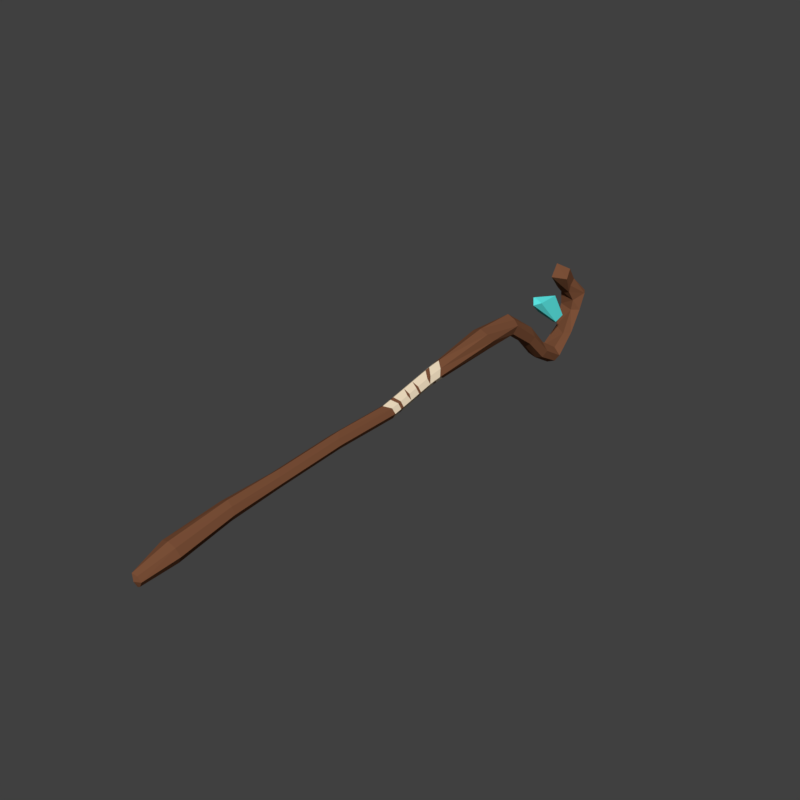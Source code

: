 # Source: 1hStaff01.blend  (saved by Blender 2.78.0; exported with 4.5.12 LTS)
import bpy
from mathutils import Matrix  # noqa: F401  (used for matrix-valued properties, if any)

bpy.ops.wm.read_factory_settings(use_empty=True)
scene = bpy.context.scene
scene.name = 'Scene'

# ---- collections
col_collection_1 = bpy.data.collections.new('Collection 1'); scene.collection.children.link(col_collection_1)

# ---- materials (node trees are filled in below, after node groups)
mat_material = bpy.data.materials.new('Material')
mat_material.alpha_threshold = 0.0
mat_material.use_transparent_shadow = False
mat_material.diffuse_color = (0.2019, 0.0818, 0.04023, 1.0)
mat_material.roughness = 0.5
mat_material_001 = bpy.data.materials.new('Material.001')
mat_material_001.alpha_threshold = 0.0
mat_material_001.use_transparent_shadow = False
mat_material_001.diffuse_color = (0.8829, 0.7363, 0.534, 1.0)
mat_material_001.roughness = 0.5
mat_material_002 = bpy.data.materials.new('Material.002')
mat_material_002.alpha_threshold = 0.0
mat_material_002.use_transparent_shadow = False
mat_material_002.diffuse_color = (0.108, 0.8, 0.7771, 1.0)
mat_material_002.roughness = 0.5

# ---- material node trees

# ---- world
world_world = bpy.data.worlds.new('World'); scene.world = world_world
world_world.color = (0.05088, 0.05088, 0.05088)
world_world.use_sun_shadow = False
world_world.sun_shadow_jitter_overblur = 0.0
world_world.cycles.sampling_method = 'MANUAL'

# ---- meshes
me_cylinder = bpy.data.meshes.new('Cylinder')
me_cylinder.from_pydata([(0.001764, -0.6216, -0.06209), (-0.02148, -0.5505, -0.05019), (-0.01442, -0.5473, -0.0659), (-0.001042, -0.6139, -0.07696), (0.0009497, -0.5464, -0.07124), (0.004062, -0.6136, -0.0742), (0.009968, -0.5476, -0.06692), (0.02133, -0.5513, -0.04979), (0.007348, -0.6186, -0.05207), (0.01505, -0.5545, -0.03559), (-0.00122, -0.6206, -0.04902), (0.0008942, -0.5557, -0.0294), (-0.01444, -0.5542, -0.03466), (-0.01245, -0.4415, -0.04737), (-0.01775, -0.4424, -0.03485), (6.772e-05, -0.4415, -0.05248), (0.008152, -0.4418, -0.04888), (0.01776, -0.443, -0.03412), (0.01219, -0.4434, -0.02178), (0.0008559, -0.4405, -0.01553), (-0.01251, -0.4431, -0.02208), (-0.009838, -0.2071, -0.009681), (0.003403, -0.1993, 9.212e-05), (0.00932, -0.2071, -0.009025), (0.01446, -0.2041, -0.01939), (0.00643, -0.2004, -0.03113), (-3.807e-09, -0.1995, -0.03394), (-0.01444, -0.2041, -0.02002), (-0.01021, -0.2007, -0.02985), (-0.01023, -0.336, -0.03954), (-0.01444, -0.3392, -0.02966), (-6.704e-06, -0.3348, -0.04366), (0.006433, -0.3356, -0.04085), (0.01447, -0.3392, -0.02902), (0.009436, -0.3421, -0.01889), (0.003212, -0.3341, -0.009584), (-0.009879, -0.3421, -0.01943), (-0.01047, -0.06595, -0.02807), (6.336e-09, -0.06488, -0.03235), (0.006619, -0.06564, -0.02942), (0.0147, -0.069, -0.01724), (0.009628, -0.07156, -0.007189), (-0.0002678, -0.08434, -0.001102), (-0.009718, -0.07153, -0.007303), (-0.01466, -0.06893, -0.01791), (-0.009727, 0.02414, 0.01345), (7.525e-06, 0.04136, 0.02612), (0.009754, 0.03304, 0.01535), (1.921e-06, 0.03621, -0.01035), (-0.01035, 0.03812, -0.005565), (-0.01841, 0.2006, 0.007956), (-0.003997, 0.2018, 0.002108), (0.01113, 0.2083, 0.007237), (0.0228, 0.2065, 0.02747), (0.0184, 0.1903, 0.04374), (-0.0003351, 0.1939, 0.04902), (-0.01978, 0.1978, 0.03964), (-0.02513, 0.1967, 0.0276), (-0.01804, 0.2796, 0.01639), (-0.02505, 0.2882, 0.02896), (-0.00227, 0.2803, 0.01076), (0.01381, 0.283, 0.01206), (0.01933, 0.289, 0.02914), (0.01153, 0.289, 0.03962), (-0.003951, 0.2882, 0.04757), (-0.01921, 0.4401, -0.0963), (-0.01763, 0.4901, -0.04594), (0.009817, 0.4737, -0.05171), (-0.0217, 0.4461, -0.07894), (-0.003221, 0.4399, -0.1073), (0.01542, 0.4382, -0.09888), (0.02237, 0.4447, -0.08697), (0.01051, 0.4424, -0.07143), (-0.02225, 0.4938, 0.03568), (-0.01232, 0.4508, 0.07306), (0.0142, 0.4658, 0.07044), (-0.01623, 0.06773, 0.008759), (0.007777, 0.07104, -0.003442), (-0.01036, 0.02876, -0.007574), (-0.01466, 0.02645, 0.00259), (0.006589, 0.02913, -0.008823), (1.675e-09, 0.02961, -0.01178), (0.01468, 0.02634, 0.003177), (-3.573e-09, 0.0309, 0.02385), (-0.01036, -0.04667, -0.02396), (0.006529, -0.05054, -0.02618), (0.009719, -0.05544, -0.003825), (-0.009719, -0.05544, -0.003825), (-0.01466, -0.05323, -0.0147), (0.01468, -0.05337, -0.01408), (2.06e-09, -0.0644, 0.003143), (-0.01466, -0.04661, -0.01327), (4.962e-09, -0.04583, -0.02817), (0.01468, -0.04675, -0.01264), (1.393e-09, -0.05647, 0.004865), (0.006529, -0.04393, -0.02474), (0.009719, -0.04882, -0.002387), (-0.009719, -0.04882, -0.002387), (-0.01466, 0.0007138, -0.002984), (3.299e-09, 0.003981, -0.01735), (0.01468, 0.0005787, -0.002362), (-8.84e-10, -0.005905, 0.01585), (-0.01036, 0.003134, -0.01314), (0.006529, 0.003403, -0.01446), (0.009719, -0.001491, 0.007895), (-0.009719, -0.001491, 0.007895), (0.006529, -0.001701, -0.01557), (0.009719, -0.006595, 0.006786), (0.005553, 0.4984, -0.06726), (0.01779, 0.4923, -0.0533), (3.357e-09, -0.001123, -0.01845), (0.01468, -0.004525, -0.003471), (-0.01036, -0.02619, -0.01951), (0.009719, -0.03081, 0.001525), (-0.009719, -0.0254, 0.002701), (-0.01466, -0.02861, -0.009354), (3.98e-09, -0.02534, -0.02372), (0.01468, -0.02586, -0.008106), (-1.976e-10, -0.02843, 0.01096), (3.822e-09, -0.01993, -0.02254), (-0.01036, -0.02078, -0.01834), (0.006529, -0.02304, -0.02021), (0.009719, -0.0254, 0.002701), (-0.01099, 0.06481, 0.0205), (-0.01148, 0.07237, -0.002236), (0.01564, 0.05319, 0.007526), (-0.002958, 0.07285, -0.005437), (-0.01499, 0.03809, 0.004626), (-0.01033, 0.05004, 0.01821), (0.01072, 0.06039, 0.01992), (0.007073, 0.04273, -0.006602), (-0.01082, 0.05097, -0.004261), (0.0002444, 0.0679, 0.02996), (-0.002685, 0.05111, -0.007319), (-0.01111, 0.05981, -0.0034), (0.01509, 0.04088, 0.005651), (-0.0028, 0.05842, -0.006691), (-0.0155, 0.05278, 0.006859), (0.007463, 0.05215, -0.005246), (-0.02701, 0.4483, 0.02434), (-0.01684, 0.4157, 0.007957), (-0.001917, 0.4517, -0.02162), (-0.006054, 0.378, 0.05329), (0.02471, 0.4172, -0.00305), (0.0007381, 0.369, 0.04087), (-0.01435, 0.395, 0.02588), (-0.01552, 0.3939, 0.04218), (-0.006279, 0.4566, 0.008073), (0.02257, 0.4449, 0.002514), (-0.00172, 0.3791, 0.05473), (0.01321, 0.4271, 0.04715), (0.01424, 0.3765, 0.0469), (-0.02236, 0.5348, -0.01996), (-0.02482, 0.5157, -0.006696), (0.01062, 0.546, 0.02316), (0.006371, 0.5088, 0.01018), (-0.02319, 0.5091, 0.0225), (-0.02182, 0.5387, 0.02019), (0.01638, 0.5368, 0.02016), (0.01674, 0.5207, -0.01205), (0.0001881, 0.5397, -0.02196), (0.009943, 0.4825, 0.08696), (0.004054, 0.5074, -0.011), (-0.02131, 0.4826, 0.09139), (-0.0227, 0.4004, -0.05744), (0.01476, 0.3912, -0.07428), (0.02053, 0.3986, -0.06142), (-0.01698, 0.4002, -0.05044), (0.007619, 0.3998, -0.04542), (-0.002579, 0.3906, -0.07946), (-0.0179, 0.3899, -0.07374), (0.014, 0.3435, -0.02865), (0.005178, 0.3585, -0.0008071), (-0.005192, 0.3582, 0.0007388), (-0.002164, 0.3414, -0.03081), (-0.02339, 0.3547, -0.01552), (0.0188, 0.3531, -0.01616), (-0.01742, 0.342, -0.02539), (0.009719, 0.02414, 0.01346), (0.01239, -0.6162, -0.06172), (-0.01616, 0.4988, -0.06355), (0.004406, 0.4943, 0.03182), (0.001936, 0.5143, 0.05506), (-0.01813, 0.5192, 0.05482), (0.007207, 0.4938, 0.04712)], [], [(0, 1, 2), (0, 2, 4, 3), (3, 4, 6, 5), (5, 6, 7, 179), (179, 7, 9, 8), (8, 9, 11, 10), (6, 4, 15, 16), (10, 11, 12, 0), (0, 12, 1), (11, 9, 18, 19), (7, 6, 16, 17), (12, 11, 19, 20), (4, 2, 13, 15), (9, 7, 17, 18), (1, 12, 20, 14), (2, 1, 14, 13), (15, 13, 29, 31), (17, 16, 32, 33), (19, 18, 34, 35), (14, 20, 36, 30), (13, 14, 30, 29), (16, 15, 31, 32), (18, 17, 33, 34), (20, 19, 35, 36), (29, 30, 27, 28), (32, 31, 26, 25), (34, 33, 24, 23), (36, 35, 22, 21), (31, 29, 28, 26), (33, 32, 25, 24), (35, 34, 23, 22), (30, 36, 21, 27), (23, 24, 40, 41), (25, 26, 38, 39), (28, 27, 44, 37), (27, 21, 43, 44), (22, 23, 41, 42), (24, 25, 39, 40), (26, 28, 37, 38), (21, 22, 42, 43), (81, 78, 49, 48), (72, 71, 109, 67), (128, 46, 132, 123), (78, 79, 49), (80, 81, 48), (178, 82, 47), (45, 83, 46), (124, 76, 57, 50), (76, 123, 56, 57), (132, 129, 54, 55), (125, 77, 52, 53), (126, 124, 50, 51), (123, 132, 55, 56), (129, 125, 53, 54), (77, 126, 51, 52), (52, 51, 60, 61), (54, 53, 62, 63), (56, 55, 64), (51, 50, 58, 60), (53, 52, 61, 62), (55, 54, 63, 64), (57, 56, 64, 59), (50, 57, 59, 58), (166, 165, 70, 71), (164, 167, 68), (170, 164, 68, 65), (165, 169, 69, 70), (168, 166, 71, 72), (167, 168, 72, 68), (169, 170, 65, 69), (184, 75, 181), (74, 73, 181), (73, 74, 163), (181, 75, 74), (163, 75, 161), (182, 184, 158, 154), (183, 161, 182), (105, 101, 83, 45), (104, 100, 82, 178), (103, 99, 81, 80), (102, 98, 79, 78), (98, 105, 45, 79), (101, 104, 178, 83), (100, 103, 80, 82), (99, 102, 78, 81), (38, 37, 84, 92), (40, 39, 85, 89), (42, 41, 86, 90), (44, 43, 87, 88), (37, 44, 88, 84), (39, 38, 92, 85), (41, 40, 89, 86), (43, 42, 90, 87), (89, 85, 95, 93), (90, 86, 96, 94), (88, 87, 97, 91), (84, 88, 91), (85, 92, 95), (86, 89, 93, 96), (87, 90, 94, 97), (110, 102, 99), (111, 106, 103, 100), (101, 107, 104), (68, 72, 67, 66), (69, 65, 180), (106, 110, 99, 103), (107, 111, 100, 104), (71, 70, 108, 109), (114, 118, 101, 105), (122, 117, 111, 107), (121, 119, 110, 106), (120, 115, 98, 102), (115, 114, 105, 98), (118, 122, 107, 101), (117, 121, 106, 111), (119, 120, 102, 110), (92, 84, 112, 116), (93, 95, 121, 117), (94, 96, 113, 118), (91, 97, 114, 115), (84, 91, 115, 112), (95, 92, 116, 121), (96, 93, 117, 113), (97, 94, 118, 114), (116, 112, 120, 119), (118, 113, 122), (112, 115, 120), (121, 116, 119), (113, 117, 122), (138, 136, 126, 77), (129, 135, 125), (83, 178, 47, 46), (136, 134, 124, 126), (135, 138, 77, 125), (137, 128, 123, 76), (134, 137, 76, 124), (49, 79, 127, 131), (46, 47, 129, 132), (82, 80, 130, 135), (48, 49, 131, 133), (45, 46, 128), (47, 82, 135, 129), (80, 48, 133, 130), (131, 137, 134), (127, 128, 137), (135, 130, 138), (133, 134, 136), (65, 68, 66, 180), (130, 133, 136, 138), (139, 146, 142, 149, 150), (141, 140, 139), (147, 141, 139), (146, 139, 140, 145), (147, 150, 148), (151, 144, 143), (145, 140, 143, 144), (151, 149, 142, 144), (145, 144, 142, 146), (143, 141, 148), (150, 147, 139), (143, 150, 151), (151, 150, 149), (67, 109, 162), (66, 67, 162, 153), (180, 66, 153, 152), (156, 183, 157, 153), (183, 154, 157), (162, 155, 153), (109, 159, 162), (108, 160, 159, 109), (152, 160, 180), (180, 160, 108), (158, 159, 160, 154), (161, 75, 184, 182), (154, 160, 152, 157), (157, 152, 153), (156, 153, 155), (155, 162, 159, 158), (174, 177, 170, 169), (173, 168, 167), (172, 176, 166, 168), (171, 174, 169, 165), (177, 175, 164, 170), (175, 173, 167, 164), (173, 172, 168), (176, 171, 165, 166), (62, 61, 171, 176), (64, 63, 172, 173), (59, 64, 173, 175), (58, 59, 175, 177), (61, 60, 174, 171), (63, 62, 176, 172), (60, 58, 177, 174), (70, 69, 180, 108), (137, 131, 127), (134, 133, 131), (179, 8, 0), (3, 5, 0), (5, 179, 0), (8, 10, 0), (128, 127, 79, 45), (155, 181, 73, 156), (158, 184, 181, 155), (163, 161, 183), (156, 73, 163, 183), (183, 182, 154), (75, 163, 74), (148, 141, 147), (150, 143, 148), (143, 140, 141)])
me_cylinder.polygons.foreach_set('material_index', [0, 0, 0, 0, 0, 0, 0, 0, 0, 0, 0, 0, 0, 0, 0, 0, 0, 0, 0, 0, 0, 0, 0, 0, 0, 0, 0, 0, 0, 0, 0, 0, 0, 0, 0, 0, 0, 0, 0, 0, 0, 0, 1, 0, 0, 0, 0, 0, 0, 0, 0, 0, 0, 0, 0, 0, 0, 0, 0, 0, 0, 0, 0, 0, 0, 0, 0, 0, 0, 0, 0, 0, 0, 0, 0, 0, 0, 1, 1, 1, 1, 1, 1, 1, 1, 1, 1, 1, 1, 1, 1, 1, 1, 0, 0, 0, 0, 0, 0, 0, 0, 0, 0, 0, 0, 0, 0, 0, 1, 1, 1, 1, 1, 1, 1, 1, 1, 1, 1, 1, 1, 1, 1, 1, 0, 0, 0, 0, 0, 1, 1, 0, 1, 1, 1, 1, 1, 1, 1, 1, 1, 1, 1, 1, 0, 0, 0, 0, 0, 2, 2, 2, 2, 2, 2, 2, 2, 2, 2, 2, 2, 2, 0, 0, 0, 0, 0, 0, 0, 0, 0, 0, 0, 0, 0, 0, 0, 0, 0, 0, 0, 0, 0, 0, 0, 0, 0, 0, 0, 0, 0, 0, 0, 0, 0, 1, 0, 0, 0, 0, 1, 0, 0, 0, 0, 0, 0, 2, 2, 2])
me_cylinder.materials.append(mat_material)
me_cylinder.materials.append(mat_material_001)
me_cylinder.materials.append(mat_material_002)
me_cylinder.use_remesh_preserve_volume = False
me_cylinder.use_remesh_preserve_attributes = False
me_cylinder.use_mirror_vertex_groups = False
me_cylinder.update()

# ---- objects
ob_cylinder = bpy.data.objects.new('Cylinder', me_cylinder)

# ---- transforms, parenting, visibility, modifiers, constraints
ob_cylinder.location = (0.0, 0.0, 0.0)
ob_cylinder.lineart.crease_threshold = 0.0

# ---- collection membership
col_collection_1.objects.link(ob_cylinder)

# ---- scene / render settings (as saved in the file)
scene.frame_start = 1; scene.frame_end = 250; scene.frame_set(1)
scene.render.engine = 'BLENDER_EEVEE_NEXT'
scene.render.resolution_x = 520
scene.render.resolution_y = 520
scene.render.dither_intensity = 0.0
scene.cycles.use_denoising = False
scene.cycles.samples = 128
scene.cycles.sampling_pattern = 'TABULATED_SOBOL'
scene.cycles.light_sampling_threshold = 0.0
scene.cycles.use_adaptive_sampling = False
scene.cycles.use_light_tree = False
scene.cycles.blur_glossy = 0.0
scene.cycles.sample_clamp_indirect = 0.0
scene.view_settings.view_transform = 'Standard'
bpy.context.view_layer.update()

# ---- added for rendering (the .blend has no active camera and no usable light): camera, sun
cam_auto = bpy.data.cameras.new('AutoCamera')
cam_auto.lens = 50.0
cam_auto.sensor_width = 36.0
cam_auto.clip_end = 1000.0
ob_auto_camera = bpy.data.objects.new('AutoCamera', cam_auto)
scene.collection.objects.link(ob_auto_camera)
ob_auto_camera.location = (1.09579, -1.35414, 0.869583)
ob_auto_camera.rotation_euler = (1.09748, -7.21219e-08, 0.694738)
scene.camera = ob_auto_camera
light_auto_sun = bpy.data.lights.new('AutoSun', 'SUN')
light_auto_sun.energy = 3.0
light_auto_sun.angle = 0.0523599
ob_auto_sun = bpy.data.objects.new('AutoSun', light_auto_sun)
scene.collection.objects.link(ob_auto_sun)
ob_auto_sun.rotation_euler = (0.872665, 0.174533, 0.523599)
bpy.context.view_layer.update()
